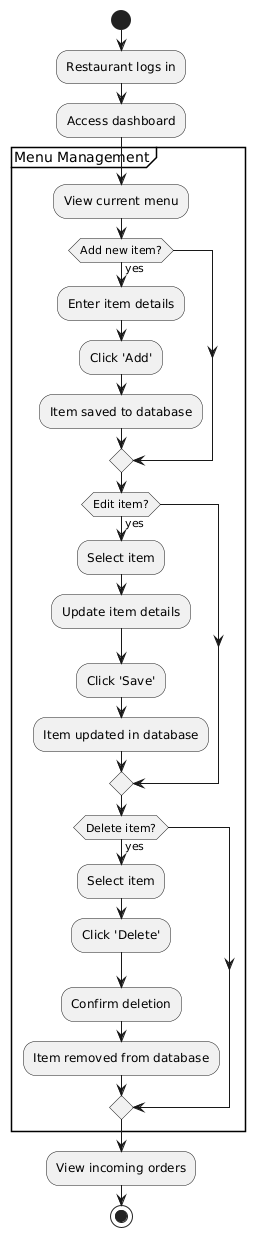

The diagram above was rendered by PlantUML. Its source (embedded in the PNG):
@startuml
start

:Restaurant logs in;
:Access dashboard;

partition "Menu Management" {
  :View current menu;
  
  if (Add new item?) then (yes)
    :Enter item details;
    :Click 'Add';
    :Item saved to database;
  endif

  if (Edit item?) then (yes)
    :Select item;
    :Update item details;
    :Click 'Save';
    :Item updated in database;
  endif

  if (Delete item?) then (yes)
    :Select item;
    :Click 'Delete';
    :Confirm deletion;
    :Item removed from database;
  endif
}

:View incoming orders;
stop
@enduml